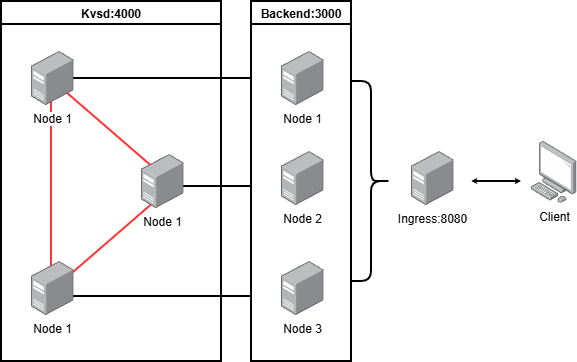

The diagram above was exported from draw.io. Its source (the exported page's mxGraphModel, read from the mxfile embedded in the PNG):
<mxGraphModel dx="888" dy="486" grid="1" gridSize="10" guides="1" tooltips="1" connect="1" arrows="1" fold="1" page="1" pageScale="1" pageWidth="827" pageHeight="1169" math="0" shadow="0">
  <root>
    <mxCell id="0" />
    <mxCell id="1" parent="0" />
    <mxCell id="T6rbomSYhNlfg0js5FcG-61" parent="1" style="image;points=[];aspect=fixed;html=1;align=center;shadow=0;dashed=0;image=img/lib/allied_telesis/computer_and_terminals/Personal_Computer.svg;swimlaneLine=1;" value="Client&lt;div&gt;&lt;br&gt;&lt;/div&gt;" vertex="1">
      <mxGeometry height="61.800000000000004" width="45.6" x="700" y="290" as="geometry" />
    </mxCell>
    <mxCell id="T6rbomSYhNlfg0js5FcG-62" edge="1" parent="1" style="endArrow=classic;startArrow=classic;html=1;rounded=0;strokeWidth=2;endSize=0;startSize=0;swimlaneLine=1;" value="">
      <mxGeometry height="50" relative="1" width="50" as="geometry">
        <mxPoint x="640" y="330" as="sourcePoint" />
        <mxPoint x="690" y="330" as="targetPoint" />
      </mxGeometry>
    </mxCell>
    <mxCell id="T6rbomSYhNlfg0js5FcG-64" parent="1" style="image;points=[];aspect=fixed;html=1;align=center;shadow=0;dashed=0;image=img/lib/allied_telesis/computer_and_terminals/Server_Desktop.svg;swimlaneLine=1;" value="Ingress:8080&lt;div&gt;&lt;br&gt;&lt;/div&gt;" vertex="1">
      <mxGeometry height="54" width="42.599999999999994" x="580" y="300" as="geometry" />
    </mxCell>
    <mxCell id="T6rbomSYhNlfg0js5FcG-65" parent="1" style="shape=curlyBracket;whiteSpace=wrap;html=1;rounded=1;labelPosition=left;verticalLabelPosition=middle;align=right;verticalAlign=middle;rotation=-180;strokeWidth=2;swimlaneLine=1;" value="" vertex="1">
      <mxGeometry height="200" width="40" x="520" y="230" as="geometry" />
    </mxCell>
    <mxCell id="T6rbomSYhNlfg0js5FcG-69" parent="1" style="image;points=[];aspect=fixed;html=1;align=center;shadow=0;dashed=0;image=img/lib/allied_telesis/computer_and_terminals/Server_Desktop.svg;swimlaneLine=1;" value="Node 1" vertex="1">
      <mxGeometry height="54" width="42.599999999999994" x="450" y="200" as="geometry" />
    </mxCell>
    <mxCell id="T6rbomSYhNlfg0js5FcG-70" parent="1" style="image;points=[];aspect=fixed;html=1;align=center;shadow=0;dashed=0;image=img/lib/allied_telesis/computer_and_terminals/Server_Desktop.svg;swimlaneLine=1;" value="Node 2" vertex="1">
      <mxGeometry height="54" width="42.599999999999994" x="450" y="300" as="geometry" />
    </mxCell>
    <mxCell id="T6rbomSYhNlfg0js5FcG-71" parent="1" style="image;points=[];aspect=fixed;html=1;align=center;shadow=0;dashed=0;image=img/lib/allied_telesis/computer_and_terminals/Server_Desktop.svg;swimlaneLine=1;" value="Node 3" vertex="1">
      <mxGeometry height="54" width="42.599999999999994" x="450" y="410" as="geometry" />
    </mxCell>
    <mxCell id="T6rbomSYhNlfg0js5FcG-72" parent="1" style="swimlane;strokeWidth=2;swimlaneLine=1;" value="Backend:3000" vertex="1">
      <mxGeometry height="360" width="100" x="420" y="150" as="geometry" />
    </mxCell>
    <mxCell id="T6rbomSYhNlfg0js5FcG-75" parent="1" style="line;strokeWidth=2;html=1;perimeter=backbonePerimeter;points=[];outlineConnect=0;swimlaneLine=1;" value="" vertex="1">
      <mxGeometry height="10" width="180" x="240" y="222" as="geometry" />
    </mxCell>
    <mxCell id="T6rbomSYhNlfg0js5FcG-76" parent="1" style="line;strokeWidth=2;html=1;perimeter=backbonePerimeter;points=[];outlineConnect=0;swimlaneLine=1;" value="" vertex="1">
      <mxGeometry height="10" width="180" x="240" y="440" as="geometry" />
    </mxCell>
    <mxCell id="T6rbomSYhNlfg0js5FcG-77" parent="1" style="line;strokeWidth=2;html=1;perimeter=backbonePerimeter;points=[];outlineConnect=0;swimlaneLine=1;" value="" vertex="1">
      <mxGeometry height="10" width="80" x="340" y="330" as="geometry" />
    </mxCell>
    <mxCell id="T6rbomSYhNlfg0js5FcG-78" parent="1" style="swimlane;strokeWidth=2;swimlaneLine=1;" value="Kvsd:4000" vertex="1">
      <mxGeometry height="360" width="220" x="170" y="150" as="geometry" />
    </mxCell>
    <mxCell id="T6rbomSYhNlfg0js5FcG-79" parent="T6rbomSYhNlfg0js5FcG-78" style="triangle;whiteSpace=wrap;html=1;strokeWidth=2;fillColor=none;strokeColor=#FF3333;shadow=0;swimlaneLine=1;" value="" vertex="1">
      <mxGeometry height="212" width="122.5" x="50" y="78" as="geometry" />
    </mxCell>
    <mxCell id="T6rbomSYhNlfg0js5FcG-80" parent="T6rbomSYhNlfg0js5FcG-78" style="image;points=[];aspect=fixed;html=1;align=center;shadow=0;dashed=0;image=img/lib/allied_telesis/computer_and_terminals/Server_Desktop.svg;swimlaneLine=1;" value="Node 1" vertex="1">
      <mxGeometry height="54" width="42.599999999999994" x="30" y="50" as="geometry" />
    </mxCell>
    <mxCell id="T6rbomSYhNlfg0js5FcG-81" parent="T6rbomSYhNlfg0js5FcG-78" style="image;points=[];aspect=fixed;html=1;align=center;shadow=0;dashed=0;image=img/lib/allied_telesis/computer_and_terminals/Server_Desktop.svg;swimlaneLine=1;" value="Node 1" vertex="1">
      <mxGeometry height="54" width="42.599999999999994" x="140" y="153" as="geometry" />
    </mxCell>
    <mxCell id="T6rbomSYhNlfg0js5FcG-82" parent="T6rbomSYhNlfg0js5FcG-78" style="image;points=[];aspect=fixed;html=1;align=center;shadow=0;dashed=0;image=img/lib/allied_telesis/computer_and_terminals/Server_Desktop.svg;swimlaneLine=1;" value="Node 1" vertex="1">
      <mxGeometry height="54" width="42.599999999999994" x="30" y="260" as="geometry" />
    </mxCell>
  </root>
</mxGraphModel>